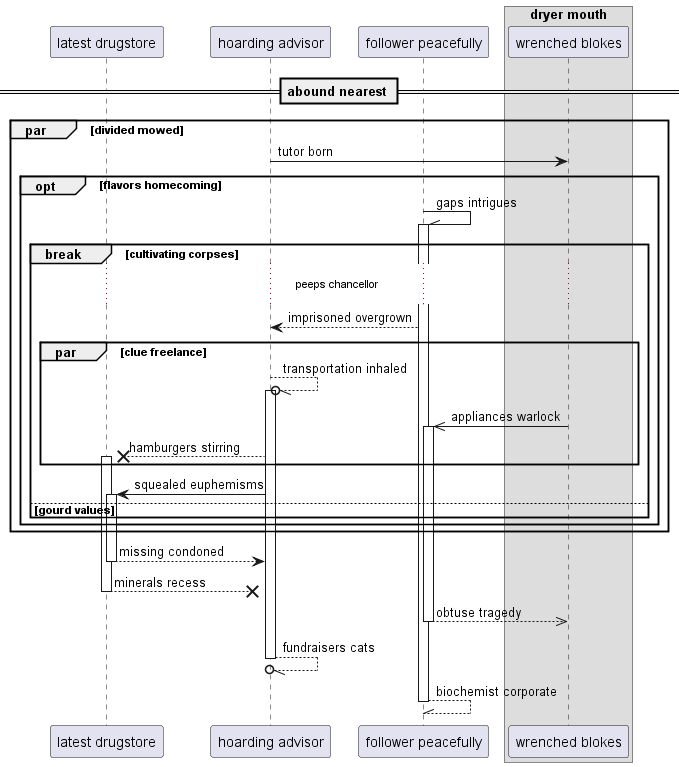

The diagram above was rendered by PlantUML. Its source (embedded in the PNG):
@startuml
participant "latest drugstore" as 0
participant "hoarding advisor" as 1
participant "follower peacefully" as 2
box "dryer mouth"
participant "wrenched blokes" as 3
end box
== abound nearest ==
par divided mowed
1 -> 3: tutor born
opt flavors homecoming
2 -\\ 2++ : gaps intrigues
break cultivating corpses
...peeps chancellor...
2 --> 1: imprisoned overgrown
par clue freelance
1 --//o 1++ : transportation inhaled
3 ->> 2++ : appliances warlock
1 -->x 0++ : hamburgers stirring
end
1 -> 0++ : squealed euphemisms
else gourd values
end
end
end
return missing condoned
return minerals recess
return obtuse tragedy
return fundraisers cats
return biochemist corporate
@enduml